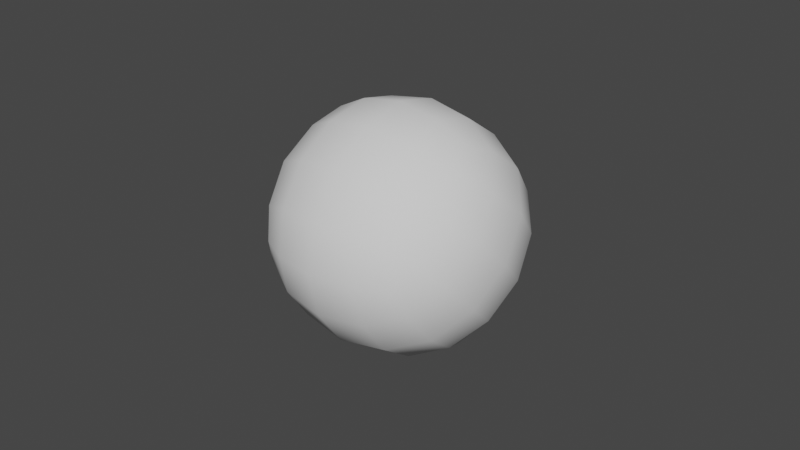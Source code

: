 # Source: 2att.blend  (saved by Blender 2.83.20; exported with 4.5.12 LTS)
import bpy
from mathutils import Matrix  # noqa: F401  (used for matrix-valued properties, if any)

bpy.ops.wm.read_factory_settings(use_empty=True)
scene = bpy.context.scene
scene.name = 'Scene'

# ---- collections
col_collection = bpy.data.collections.new('Collection'); scene.collection.children.link(col_collection)

# ---- world
world_world = bpy.data.worlds.new('World'); scene.world = world_world
world_world.use_nodes = True; world_world.node_tree.nodes.clear()
_N = world_world.node_tree.nodes; _L = world_world.node_tree.links
n0 = _N.new('ShaderNodeOutputWorld'); n0.name = 'World Output'; n0.location = (300, 300)
n1 = _N.new('ShaderNodeBackground'); n1.name = 'Background'; n1.location = (10, 300)
n1.inputs[0].default_value = (0.05088, 0.05088, 0.05088, 1.0)
_L.new(n1.outputs[0], n0.inputs[0])
n0.is_active_output = True
world_world.color = (0.05088, 0.05088, 0.05088)
world_world.use_sun_shadow = False
world_world.sun_shadow_jitter_overblur = 0.0

# ---- meshes
me_cube_030 = bpy.data.meshes.new('Cube.030')
me_cube_030.from_pydata([(-1.0, -1.0, -1.0), (-1.0, -1.0, 1.0), (-1.0, 1.0, -1.0), (-1.0, 1.0, 1.0), (1.0, -1.0, -1.0), (1.0, -1.0, 1.0), (1.0, 1.0, -1.0), (1.0, 1.0, 1.0)], [], [(0, 1, 3, 2), (2, 3, 7, 6), (6, 7, 5, 4), (4, 5, 1, 0), (2, 6, 4, 0), (7, 3, 1, 5)])
me_cube_030.polygons.foreach_set('use_smooth', [True] * 6)
_uv = me_cube_030.uv_layers.new(name='UVMap')
_uv.uv.foreach_set('vector', [0.375, 0.0, 0.625, 0.0, 0.625, 0.25, 0.375, 0.25, 0.375, 0.25, 0.625, 0.25, 0.625, 0.5, 0.375, 0.5, 0.375, 0.5, 0.625, 0.5, 0.625, 0.75, 0.375, 0.75, 0.375, 0.75, 0.625, 0.75, 0.625, 1.0, 0.375, 1.0, 0.125, 0.5, 0.375, 0.5, 0.375, 0.75, 0.125, 0.75, 0.625, 0.5, 0.875, 0.5, 0.875, 0.75, 0.625, 0.75])
me_cube_030.use_remesh_fix_poles = True
me_cube_030.use_remesh_preserve_attributes = False
me_cube_030.use_mirror_vertex_groups = False
me_cube_030.update()

# ---- objects
ob_cube = bpy.data.objects.new('Cube', me_cube_030)

# ---- transforms, parenting, visibility, modifiers, constraints
ob_cube.location = (5.0, 0.0, 0.0)
ob_cube.rotation_euler = (0.7854, 0.0, 0.0)
ob_cube.lineart.crease_threshold = 0.0
_m = ob_cube.modifiers.new('my mod', 'SUBSURF')
_m.uv_smooth = 'PRESERVE_CORNERS'
_m.levels = 3

# ---- collection membership
col_collection.objects.link(ob_cube)

# ---- scene / render settings (as saved in the file)
scene.frame_start = 1; scene.frame_end = 250; scene.frame_set(21)
scene.render.engine = 'BLENDER_EEVEE_NEXT'
scene.cycles.use_denoising = False
scene.cycles.samples = 128
scene.cycles.sampling_pattern = 'TABULATED_SOBOL'
scene.cycles.use_adaptive_sampling = False
scene.cycles.use_light_tree = False
scene.view_settings.view_transform = 'Filmic'
bpy.context.view_layer.update()

# ---- added for rendering (the .blend has no active camera and no usable light): camera, sun
cam_auto = bpy.data.cameras.new('AutoCamera')
cam_auto.lens = 50.0
cam_auto.sensor_width = 36.0
cam_auto.clip_end = 1000.0
ob_auto_camera = bpy.data.objects.new('AutoCamera', cam_auto)
scene.collection.objects.link(ob_auto_camera)
ob_auto_camera.location = (9.13773, -4.96528, 3.31018)
ob_auto_camera.rotation_euler = (1.09748, -7.21219e-08, 0.694738)
scene.camera = ob_auto_camera
light_auto_sun = bpy.data.lights.new('AutoSun', 'SUN')
light_auto_sun.energy = 3.0
light_auto_sun.angle = 0.0523599
ob_auto_sun = bpy.data.objects.new('AutoSun', light_auto_sun)
scene.collection.objects.link(ob_auto_sun)
ob_auto_sun.rotation_euler = (0.872665, 0.174533, 0.523599)
bpy.context.view_layer.update()
